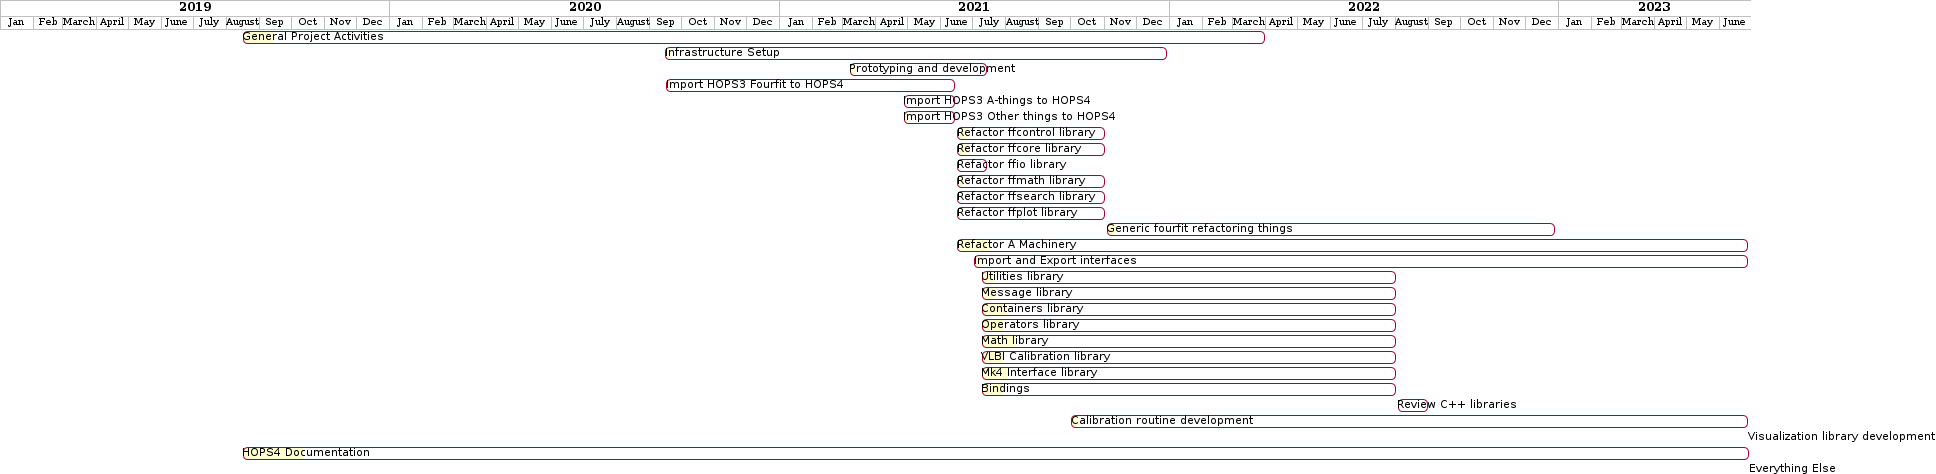

The diagram above was rendered by PlantUML. Its source (embedded in the PNG):
@startuml

projectscale monthly
Project starts 2019-01-01

[General Project Activities] starts 2019-08-15 and ends 2022-04-01 and is 3% completed

[Infrastructure Setup] starts 2020-09-14 and ends 2021-12-30 and is 1% completed

[Prototyping and development] starts 2021-03-06 and ends 2021-07-15 and is 4% completed

[Import HOPS3 Fourfit to HOPS4] starts 2020-09-15 and ends 2021-06-15 and is 1% completed

[Import HOPS3 A-things to HOPS4] starts 2021-04-26 and ends 2021-06-15 and is 2% completed

[Import HOPS3 Other things to HOPS4] starts 2021-04-26 and ends 2021-06-15 and is 8% completed

[Refactor ffcontrol library] starts 2021-06-15 and ends 2021-11-02 and is 7% completed

[Refactor ffcore library] starts 2021-06-15 and ends 2021-11-02 and is 7% completed

[Refactor ffio library] starts 2021-06-15 and ends 2021-07-15 and is 2% completed

[Refactor ffmath library] starts 2021-06-15 and ends 2021-11-02 and is 4% completed

[Refactor ffsearch library] starts 2021-06-15 and ends 2021-11-02 and is 1% completed

[Refactor ffplot library] starts 2021-06-15 and ends 2021-11-02 and is 2% completed

[Generic fourfit refactoring things] starts 2021-11-02 and ends 2022-12-29 and is 2% completed

[Refactor A Machinery] starts 2021-06-15 and ends 2023-06-28 and is 4% completed

[Import and Export interfaces] starts 2021-07-01 and ends 2023-06-28 and is 1% completed

[Utilities library] starts 2021-07-08 and ends 2022-08-02 and is 3% completed

[Message library] starts 2021-07-08 and ends 2022-08-02 and is 3% completed

[Containers library] starts 2021-07-08 and ends 2022-08-02 and is 6% completed

[Operators library] starts 2021-07-08 and ends 2022-08-02 and is 5% completed

[Math library] starts 2021-07-08 and ends 2022-08-02 and is 8% completed

[VLBI Calibration library] starts 2021-07-08 and ends 2022-08-02 and is 5% completed

[Mk4 Interface library] starts 2021-07-08 and ends 2022-08-02 and is 6% completed

[Bindings] starts 2021-07-08 and ends 2022-08-02 and is 5% completed

[Review C++ libraries] starts 2022-08-02 and ends 2022-09-01 and is 4% completed

[Calibration routine development] starts 2021-09-30 and ends 2023-06-28 and is 1% completed

[Visualization library development] starts 2023-06-27 and ends 2023-06-28 and is 7% completed

[HOPS4 Documentation] starts 2019-08-15 and ends 2023-06-29 and is 4% completed

[Everything Else] starts 2023-06-28 and ends 2023-06-29 and is 1% completed
@enduml